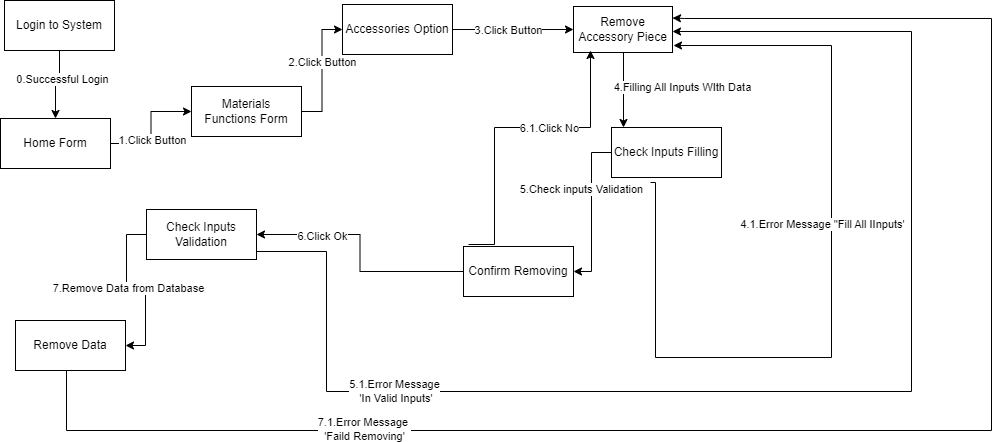

The diagram above was exported from draw.io. Its source (the exported page's mxGraphModel, read from the mxfile embedded in the PNG):
<mxGraphModel dx="1106" dy="458" grid="0" gridSize="10" guides="1" tooltips="1" connect="1" arrows="1" fold="1" page="1" pageScale="1" pageWidth="850" pageHeight="1100" math="0" shadow="0">
  <root>
    <mxCell id="ANoifXszYBEHI9DpZSVf-0" />
    <mxCell id="ANoifXszYBEHI9DpZSVf-1" parent="ANoifXszYBEHI9DpZSVf-0" />
    <mxCell id="ANoifXszYBEHI9DpZSVf-2" style="edgeStyle=orthogonalEdgeStyle;rounded=0;orthogonalLoop=1;jettySize=auto;html=1;entryX=0;entryY=0.5;entryDx=0;entryDy=0;" parent="ANoifXszYBEHI9DpZSVf-1" source="ANoifXszYBEHI9DpZSVf-4" target="ANoifXszYBEHI9DpZSVf-7" edge="1">
      <mxGeometry relative="1" as="geometry" />
    </mxCell>
    <mxCell id="ANoifXszYBEHI9DpZSVf-3" value="1.Click Button" style="edgeLabel;html=1;align=center;verticalAlign=middle;resizable=0;points=[];" parent="ANoifXszYBEHI9DpZSVf-2" vertex="1" connectable="0">
      <mxGeometry x="-0.2235" y="-1" relative="1" as="geometry">
        <mxPoint as="offset" />
      </mxGeometry>
    </mxCell>
    <mxCell id="ANoifXszYBEHI9DpZSVf-4" value="Home Form" style="html=1;whiteSpace=wrap;" parent="ANoifXszYBEHI9DpZSVf-1" vertex="1">
      <mxGeometry x="9" y="142" width="110" height="50" as="geometry" />
    </mxCell>
    <mxCell id="ANoifXszYBEHI9DpZSVf-5" style="edgeStyle=orthogonalEdgeStyle;rounded=0;orthogonalLoop=1;jettySize=auto;html=1;entryX=0;entryY=0.5;entryDx=0;entryDy=0;" parent="ANoifXszYBEHI9DpZSVf-1" source="ANoifXszYBEHI9DpZSVf-7" target="ANoifXszYBEHI9DpZSVf-26" edge="1">
      <mxGeometry relative="1" as="geometry" />
    </mxCell>
    <mxCell id="ANoifXszYBEHI9DpZSVf-6" value="2.Click Button" style="edgeLabel;html=1;align=center;verticalAlign=middle;resizable=0;points=[];" parent="ANoifXszYBEHI9DpZSVf-5" vertex="1" connectable="0">
      <mxGeometry x="0.1429" relative="1" as="geometry">
        <mxPoint as="offset" />
      </mxGeometry>
    </mxCell>
    <mxCell id="ANoifXszYBEHI9DpZSVf-7" value="Materials&lt;br&gt;Functions Form" style="html=1;whiteSpace=wrap;" parent="ANoifXszYBEHI9DpZSVf-1" vertex="1">
      <mxGeometry x="200" y="110" width="110" height="50" as="geometry" />
    </mxCell>
    <mxCell id="ANoifXszYBEHI9DpZSVf-8" style="edgeStyle=orthogonalEdgeStyle;rounded=0;orthogonalLoop=1;jettySize=auto;html=1;exitX=0;exitY=0.75;exitDx=0;exitDy=0;" parent="ANoifXszYBEHI9DpZSVf-1" source="ANoifXszYBEHI9DpZSVf-10" target="ANoifXszYBEHI9DpZSVf-15" edge="1">
      <mxGeometry relative="1" as="geometry">
        <Array as="points">
          <mxPoint x="582" y="76" />
          <mxPoint x="632" y="76" />
        </Array>
      </mxGeometry>
    </mxCell>
    <mxCell id="ANoifXszYBEHI9DpZSVf-9" value="4.Filling All Inputs WIth Data" style="edgeLabel;html=1;align=center;verticalAlign=middle;resizable=0;points=[];" parent="ANoifXszYBEHI9DpZSVf-8" vertex="1" connectable="0">
      <mxGeometry x="-0.0857" y="6" relative="1" as="geometry">
        <mxPoint x="52" y="34" as="offset" />
      </mxGeometry>
    </mxCell>
    <mxCell id="ANoifXszYBEHI9DpZSVf-10" value="Remove Accessory Piece" style="html=1;whiteSpace=wrap;" parent="ANoifXszYBEHI9DpZSVf-1" vertex="1">
      <mxGeometry x="582" y="30" width="99" height="46" as="geometry" />
    </mxCell>
    <mxCell id="ANoifXszYBEHI9DpZSVf-11" style="edgeStyle=orthogonalEdgeStyle;rounded=0;orthogonalLoop=1;jettySize=auto;html=1;exitX=0.355;exitY=1.1;exitDx=0;exitDy=0;exitPerimeter=0;" parent="ANoifXszYBEHI9DpZSVf-1" source="ANoifXszYBEHI9DpZSVf-15" edge="1">
      <mxGeometry relative="1" as="geometry">
        <Array as="points">
          <mxPoint x="664" y="206" />
          <mxPoint x="664" y="381" />
          <mxPoint x="840" y="381" />
          <mxPoint x="840" y="69" />
        </Array>
        <mxPoint x="664" y="361" as="sourcePoint" />
        <mxPoint x="682" y="69" as="targetPoint" />
      </mxGeometry>
    </mxCell>
    <mxCell id="ANoifXszYBEHI9DpZSVf-12" value="4.1.Error Message &quot;Fill All IInputs'" style="edgeLabel;html=1;align=center;verticalAlign=middle;resizable=0;points=[];" parent="ANoifXszYBEHI9DpZSVf-11" vertex="1" connectable="0">
      <mxGeometry x="0.1216" y="1" relative="1" as="geometry">
        <mxPoint x="-9" y="-26" as="offset" />
      </mxGeometry>
    </mxCell>
    <mxCell id="ANoifXszYBEHI9DpZSVf-13" style="edgeStyle=orthogonalEdgeStyle;rounded=0;orthogonalLoop=1;jettySize=auto;html=1;entryX=1;entryY=0.5;entryDx=0;entryDy=0;" parent="ANoifXszYBEHI9DpZSVf-1" source="ANoifXszYBEHI9DpZSVf-15" target="ANoifXszYBEHI9DpZSVf-34" edge="1">
      <mxGeometry relative="1" as="geometry">
        <mxPoint x="570" y="265" as="targetPoint" />
        <Array as="points">
          <mxPoint x="600" y="176" />
          <mxPoint x="600" y="295" />
        </Array>
      </mxGeometry>
    </mxCell>
    <mxCell id="ANoifXszYBEHI9DpZSVf-14" value="5.Check inputs Validation" style="edgeLabel;html=1;align=center;verticalAlign=middle;resizable=0;points=[];" parent="ANoifXszYBEHI9DpZSVf-13" vertex="1" connectable="0">
      <mxGeometry x="0.1769" y="-2" relative="1" as="geometry">
        <mxPoint x="-9" y="-36" as="offset" />
      </mxGeometry>
    </mxCell>
    <mxCell id="ANoifXszYBEHI9DpZSVf-15" value="Check Inputs Filling" style="html=1;whiteSpace=wrap;" parent="ANoifXszYBEHI9DpZSVf-1" vertex="1">
      <mxGeometry x="620" y="151" width="110" height="50" as="geometry" />
    </mxCell>
    <mxCell id="ANoifXszYBEHI9DpZSVf-16" style="edgeStyle=orthogonalEdgeStyle;rounded=0;orthogonalLoop=1;jettySize=auto;html=1;entryX=1;entryY=0.5;entryDx=0;entryDy=0;" parent="ANoifXszYBEHI9DpZSVf-1" source="ANoifXszYBEHI9DpZSVf-20" target="ANoifXszYBEHI9DpZSVf-23" edge="1">
      <mxGeometry relative="1" as="geometry" />
    </mxCell>
    <mxCell id="ANoifXszYBEHI9DpZSVf-17" value="7.Remove Data from Database" style="edgeLabel;html=1;align=center;verticalAlign=middle;resizable=0;points=[];" parent="ANoifXszYBEHI9DpZSVf-16" vertex="1" connectable="0">
      <mxGeometry x="-0.0933" y="2" relative="1" as="geometry">
        <mxPoint as="offset" />
      </mxGeometry>
    </mxCell>
    <mxCell id="ANoifXszYBEHI9DpZSVf-18" style="edgeStyle=orthogonalEdgeStyle;rounded=0;orthogonalLoop=1;jettySize=auto;html=1;" parent="ANoifXszYBEHI9DpZSVf-1" source="ANoifXszYBEHI9DpZSVf-20" target="ANoifXszYBEHI9DpZSVf-10" edge="1">
      <mxGeometry relative="1" as="geometry">
        <Array as="points">
          <mxPoint x="335" y="275" />
          <mxPoint x="335" y="415" />
          <mxPoint x="920" y="415" />
          <mxPoint x="920" y="55" />
        </Array>
      </mxGeometry>
    </mxCell>
    <mxCell id="ANoifXszYBEHI9DpZSVf-19" value="5.1.Error Message&lt;br style=&quot;border-color: var(--border-color);&quot;&gt;&amp;nbsp;'In Valid Inputs'" style="edgeLabel;html=1;align=center;verticalAlign=middle;resizable=0;points=[];" parent="ANoifXszYBEHI9DpZSVf-18" vertex="1" connectable="0">
      <mxGeometry x="-0.6022" y="1" relative="1" as="geometry">
        <mxPoint as="offset" />
      </mxGeometry>
    </mxCell>
    <mxCell id="ANoifXszYBEHI9DpZSVf-20" value="Check Inputs Validation" style="html=1;whiteSpace=wrap;" parent="ANoifXszYBEHI9DpZSVf-1" vertex="1">
      <mxGeometry x="155" y="233" width="110" height="50" as="geometry" />
    </mxCell>
    <mxCell id="ANoifXszYBEHI9DpZSVf-21" style="edgeStyle=orthogonalEdgeStyle;rounded=0;orthogonalLoop=1;jettySize=auto;html=1;entryX=1;entryY=0.25;entryDx=0;entryDy=0;" parent="ANoifXszYBEHI9DpZSVf-1" source="ANoifXszYBEHI9DpZSVf-23" target="ANoifXszYBEHI9DpZSVf-10" edge="1">
      <mxGeometry relative="1" as="geometry">
        <Array as="points">
          <mxPoint x="75" y="454" />
          <mxPoint x="1000" y="454" />
          <mxPoint x="1000" y="42" />
          <mxPoint x="693" y="42" />
        </Array>
        <mxPoint x="693" y="28" as="targetPoint" />
      </mxGeometry>
    </mxCell>
    <mxCell id="ANoifXszYBEHI9DpZSVf-22" value="7.1.Error Message&amp;nbsp;&lt;br style=&quot;border-color: var(--border-color);&quot;&gt;'Faild Removing'" style="edgeLabel;html=1;align=center;verticalAlign=middle;resizable=0;points=[];" parent="ANoifXszYBEHI9DpZSVf-21" vertex="1" connectable="0">
      <mxGeometry x="-0.5849" y="2" relative="1" as="geometry">
        <mxPoint x="1" as="offset" />
      </mxGeometry>
    </mxCell>
    <mxCell id="ANoifXszYBEHI9DpZSVf-23" value="Remove Data" style="html=1;whiteSpace=wrap;" parent="ANoifXszYBEHI9DpZSVf-1" vertex="1">
      <mxGeometry x="24" y="344" width="110" height="50" as="geometry" />
    </mxCell>
    <mxCell id="ANoifXszYBEHI9DpZSVf-24" style="edgeStyle=orthogonalEdgeStyle;rounded=0;orthogonalLoop=1;jettySize=auto;html=1;entryX=0;entryY=0.5;entryDx=0;entryDy=0;" parent="ANoifXszYBEHI9DpZSVf-1" source="ANoifXszYBEHI9DpZSVf-26" target="ANoifXszYBEHI9DpZSVf-10" edge="1">
      <mxGeometry relative="1" as="geometry" />
    </mxCell>
    <mxCell id="ANoifXszYBEHI9DpZSVf-25" value="3.Click Button" style="edgeLabel;html=1;align=center;verticalAlign=middle;resizable=0;points=[];" parent="ANoifXszYBEHI9DpZSVf-24" vertex="1" connectable="0">
      <mxGeometry x="0.1" y="-1" relative="1" as="geometry">
        <mxPoint x="-12" y="-1" as="offset" />
      </mxGeometry>
    </mxCell>
    <mxCell id="ANoifXszYBEHI9DpZSVf-26" value="Accessories Option" style="html=1;whiteSpace=wrap;" parent="ANoifXszYBEHI9DpZSVf-1" vertex="1">
      <mxGeometry x="351" y="28" width="110" height="50" as="geometry" />
    </mxCell>
    <mxCell id="ANoifXszYBEHI9DpZSVf-27" style="edgeStyle=orthogonalEdgeStyle;rounded=0;orthogonalLoop=1;jettySize=auto;html=1;entryX=0.5;entryY=0;entryDx=0;entryDy=0;" parent="ANoifXszYBEHI9DpZSVf-1" source="ANoifXszYBEHI9DpZSVf-29" target="ANoifXszYBEHI9DpZSVf-4" edge="1">
      <mxGeometry relative="1" as="geometry" />
    </mxCell>
    <mxCell id="ANoifXszYBEHI9DpZSVf-28" value="0.Successful Login" style="edgeLabel;html=1;align=center;verticalAlign=middle;resizable=0;points=[];" parent="ANoifXszYBEHI9DpZSVf-27" vertex="1" connectable="0">
      <mxGeometry x="-0.2222" y="2" relative="1" as="geometry">
        <mxPoint as="offset" />
      </mxGeometry>
    </mxCell>
    <mxCell id="ANoifXszYBEHI9DpZSVf-29" value="Login to System" style="html=1;whiteSpace=wrap;" parent="ANoifXszYBEHI9DpZSVf-1" vertex="1">
      <mxGeometry x="13" y="24" width="110" height="50" as="geometry" />
    </mxCell>
    <mxCell id="ANoifXszYBEHI9DpZSVf-30" style="edgeStyle=orthogonalEdgeStyle;rounded=0;orthogonalLoop=1;jettySize=auto;html=1;entryX=1;entryY=0.5;entryDx=0;entryDy=0;" parent="ANoifXszYBEHI9DpZSVf-1" source="ANoifXszYBEHI9DpZSVf-34" target="ANoifXszYBEHI9DpZSVf-20" edge="1">
      <mxGeometry relative="1" as="geometry" />
    </mxCell>
    <mxCell id="ANoifXszYBEHI9DpZSVf-31" value="6.Click Ok" style="edgeLabel;html=1;align=center;verticalAlign=middle;resizable=0;points=[];" parent="ANoifXszYBEHI9DpZSVf-30" vertex="1" connectable="0">
      <mxGeometry x="0.4672" y="1" relative="1" as="geometry">
        <mxPoint as="offset" />
      </mxGeometry>
    </mxCell>
    <mxCell id="ANoifXszYBEHI9DpZSVf-32" style="edgeStyle=orthogonalEdgeStyle;rounded=0;orthogonalLoop=1;jettySize=auto;html=1;" parent="ANoifXszYBEHI9DpZSVf-1" edge="1">
      <mxGeometry relative="1" as="geometry">
        <mxPoint x="477" y="268" as="sourcePoint" />
        <mxPoint x="599" y="74" as="targetPoint" />
        <Array as="points">
          <mxPoint x="503" y="268" />
          <mxPoint x="503" y="151" />
          <mxPoint x="599" y="151" />
        </Array>
      </mxGeometry>
    </mxCell>
    <mxCell id="ANoifXszYBEHI9DpZSVf-33" value="6.1.Click No" style="edgeLabel;html=1;align=center;verticalAlign=middle;resizable=0;points=[];" parent="ANoifXszYBEHI9DpZSVf-32" vertex="1" connectable="0">
      <mxGeometry x="-0.1577" y="1" relative="1" as="geometry">
        <mxPoint x="55" y="-10" as="offset" />
      </mxGeometry>
    </mxCell>
    <mxCell id="ANoifXszYBEHI9DpZSVf-34" value="Confirm Removing" style="html=1;whiteSpace=wrap;" parent="ANoifXszYBEHI9DpZSVf-1" vertex="1">
      <mxGeometry x="472" y="270" width="110" height="50" as="geometry" />
    </mxCell>
  </root>
</mxGraphModel>